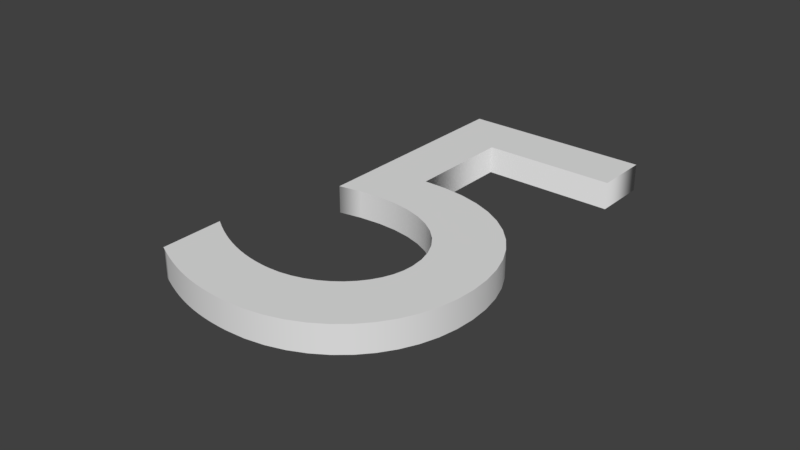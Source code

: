 # Source: 5.blend  (saved by Blender 2.91.10; exported with 4.5.12 LTS)
import bpy
from mathutils import Matrix  # noqa: F401  (used for matrix-valued properties, if any)

bpy.ops.wm.read_factory_settings(use_empty=True)
scene = bpy.context.scene
scene.name = 'Scene'

# ---- collections
col_collection_1 = bpy.data.collections.new('Collection 1'); scene.collection.children.link(col_collection_1)

# ---- materials (node trees are filled in below, after node groups)
mat_material_001 = bpy.data.materials.new('Material.001')
mat_material_001.alpha_threshold = 0.0
mat_material_001.use_transparent_shadow = False
mat_material_001.roughness = 0.5

# ---- material node trees

# ---- world
world_world = bpy.data.worlds.new('World'); scene.world = world_world
world_world.color = (0.05088, 0.05088, 0.05088)
world_world.use_sun_shadow = False
world_world.sun_shadow_jitter_overblur = 0.0
world_world.cycles.sampling_method = 'MANUAL'

# ---- curves / text
txt_text = bpy.data.curves.new('Text', 'FONT')
txt_text.dimensions = '2D'
txt_text.body = '5'
txt_text.materials.append(mat_material_001)
txt_text.use_path_clamp = True
txt_text.bevel_resolution = 0
txt_text.extrude = 0.044
txt_text.align_x = 'CENTER'
txt_text.align_y = 'CENTER'
txt_text.size = 2.0
txt_text.offset_x = -0.1143
txt_text.offset_y = 0.4018

# ---- objects
ob_text = bpy.data.objects.new('Text', txt_text)

# ---- transforms, parenting, visibility, modifiers, constraints
ob_text.location = (0.05716, 0.1469, 0.0)
ob_text.lineart.crease_threshold = 0.0

# ---- collection membership
col_collection_1.objects.link(ob_text)

# ---- scene / render settings (as saved in the file)
scene.frame_start = 1; scene.frame_end = 250; scene.frame_set(1)
scene.render.engine = 'BLENDER_EEVEE_NEXT'
scene.render.resolution_percentage = 50
scene.render.dither_intensity = 0.0
scene.cycles.use_denoising = False
scene.cycles.samples = 128
scene.cycles.sampling_pattern = 'TABULATED_SOBOL'
scene.cycles.light_sampling_threshold = 0.0
scene.cycles.use_adaptive_sampling = False
scene.cycles.use_light_tree = False
scene.cycles.blur_glossy = 0.0
scene.cycles.sample_clamp_indirect = 0.0
scene.view_settings.view_transform = 'Standard'
bpy.context.view_layer.update()

# ---- added for rendering (the .blend has no active camera and no usable light): camera, sun
cam_auto = bpy.data.cameras.new('AutoCamera')
cam_auto.lens = 50.0
cam_auto.sensor_width = 36.0
cam_auto.clip_end = 1000.0
ob_auto_camera = bpy.data.objects.new('AutoCamera', cam_auto)
scene.collection.objects.link(ob_auto_camera)
ob_auto_camera.location = (1.71734, -1.60063, 1.45956)
ob_auto_camera.rotation_euler = (1.09748, -7.21219e-08, 0.694738)
scene.camera = ob_auto_camera
light_auto_sun = bpy.data.lights.new('AutoSun', 'SUN')
light_auto_sun.energy = 3.0
light_auto_sun.angle = 0.0523599
ob_auto_sun = bpy.data.objects.new('AutoSun', light_auto_sun)
scene.collection.objects.link(ob_auto_sun)
ob_auto_sun.rotation_euler = (0.872665, 0.174533, 0.523599)
bpy.context.view_layer.update()

